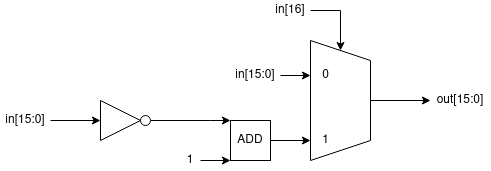

The diagram above was exported from draw.io. Its source (the exported page's mxGraphModel, read from the mxfile embedded in the PNG):
<mxGraphModel dx="1434" dy="790" grid="1" gridSize="10" guides="1" tooltips="1" connect="1" arrows="1" fold="1" page="1" pageScale="1" pageWidth="850" pageHeight="1100" math="0" shadow="0">
  <root>
    <mxCell id="0" />
    <mxCell id="1" parent="0" />
    <mxCell id="iB0etWu_xRLaNwVU2B1E-30" style="edgeStyle=orthogonalEdgeStyle;rounded=0;orthogonalLoop=1;jettySize=auto;html=1;exitX=0.5;exitY=0;exitDx=0;exitDy=0;entryX=0;entryY=0.5;entryDx=0;entryDy=0;" parent="1" source="iB0etWu_xRLaNwVU2B1E-3" target="iB0etWu_xRLaNwVU2B1E-29" edge="1">
      <mxGeometry relative="1" as="geometry" />
    </mxCell>
    <mxCell id="iB0etWu_xRLaNwVU2B1E-3" value="" style="shape=trapezoid;perimeter=trapezoidPerimeter;whiteSpace=wrap;html=1;fixedSize=1;rotation=90;" parent="1" vertex="1">
      <mxGeometry x="370" y="310" width="120" height="60" as="geometry" />
    </mxCell>
    <mxCell id="iB0etWu_xRLaNwVU2B1E-8" style="edgeStyle=orthogonalEdgeStyle;rounded=0;orthogonalLoop=1;jettySize=auto;html=1;exitX=1;exitY=0.5;exitDx=0;exitDy=0;entryX=0;entryY=0.5;entryDx=0;entryDy=0;" parent="1" source="iB0etWu_xRLaNwVU2B1E-7" target="iB0etWu_xRLaNwVU2B1E-3" edge="1">
      <mxGeometry relative="1" as="geometry" />
    </mxCell>
    <mxCell id="iB0etWu_xRLaNwVU2B1E-7" value="in[16]" style="text;html=1;strokeColor=none;fillColor=none;align=center;verticalAlign=middle;whiteSpace=wrap;rounded=0;" parent="1" vertex="1">
      <mxGeometry x="360" y="240" width="40" height="20" as="geometry" />
    </mxCell>
    <mxCell id="iB0etWu_xRLaNwVU2B1E-10" value="0" style="text;html=1;align=center;verticalAlign=middle;resizable=0;points=[];autosize=1;strokeColor=none;fillColor=none;" parent="1" vertex="1">
      <mxGeometry x="400" y="300" width="30" height="30" as="geometry" />
    </mxCell>
    <mxCell id="iB0etWu_xRLaNwVU2B1E-11" value="1" style="text;html=1;align=center;verticalAlign=middle;resizable=0;points=[];autosize=1;strokeColor=none;fillColor=none;" parent="1" vertex="1">
      <mxGeometry x="400" y="365" width="30" height="30" as="geometry" />
    </mxCell>
    <mxCell id="iB0etWu_xRLaNwVU2B1E-13" style="edgeStyle=orthogonalEdgeStyle;rounded=0;orthogonalLoop=1;jettySize=auto;html=1;exitX=1;exitY=0.5;exitDx=0;exitDy=0;" parent="1" source="iB0etWu_xRLaNwVU2B1E-12" target="iB0etWu_xRLaNwVU2B1E-10" edge="1">
      <mxGeometry relative="1" as="geometry" />
    </mxCell>
    <mxCell id="iB0etWu_xRLaNwVU2B1E-12" value="in[15:0]" style="text;html=1;strokeColor=none;fillColor=none;align=center;verticalAlign=middle;whiteSpace=wrap;rounded=0;" parent="1" vertex="1">
      <mxGeometry x="320" y="305" width="50" height="20" as="geometry" />
    </mxCell>
    <mxCell id="iB0etWu_xRLaNwVU2B1E-15" style="edgeStyle=orthogonalEdgeStyle;rounded=0;orthogonalLoop=1;jettySize=auto;html=1;exitX=1;exitY=0.5;exitDx=0;exitDy=0;" parent="1" source="iB0etWu_xRLaNwVU2B1E-14" edge="1">
      <mxGeometry relative="1" as="geometry">
        <mxPoint x="400" y="380" as="targetPoint" />
      </mxGeometry>
    </mxCell>
    <mxCell id="iB0etWu_xRLaNwVU2B1E-14" value="ADD" style="rounded=0;whiteSpace=wrap;html=1;" parent="1" vertex="1">
      <mxGeometry x="320" y="360" width="40" height="40" as="geometry" />
    </mxCell>
    <mxCell id="iB0etWu_xRLaNwVU2B1E-20" style="edgeStyle=orthogonalEdgeStyle;rounded=0;orthogonalLoop=1;jettySize=auto;html=1;exitX=1;exitY=0.5;exitDx=0;exitDy=0;entryX=0;entryY=1;entryDx=0;entryDy=0;" parent="1" source="iB0etWu_xRLaNwVU2B1E-19" target="iB0etWu_xRLaNwVU2B1E-14" edge="1">
      <mxGeometry relative="1" as="geometry" />
    </mxCell>
    <mxCell id="iB0etWu_xRLaNwVU2B1E-19" value="1" style="text;html=1;strokeColor=none;fillColor=none;align=center;verticalAlign=middle;whiteSpace=wrap;rounded=0;" parent="1" vertex="1">
      <mxGeometry x="270" y="390" width="20" height="20" as="geometry" />
    </mxCell>
    <mxCell id="iB0etWu_xRLaNwVU2B1E-21" value="" style="triangle;whiteSpace=wrap;html=1;" parent="1" vertex="1">
      <mxGeometry x="190" y="340" width="40" height="40" as="geometry" />
    </mxCell>
    <mxCell id="iB0etWu_xRLaNwVU2B1E-24" style="edgeStyle=orthogonalEdgeStyle;rounded=0;orthogonalLoop=1;jettySize=auto;html=1;exitX=1;exitY=0.5;exitDx=0;exitDy=0;entryX=0;entryY=0;entryDx=0;entryDy=0;" parent="1" source="iB0etWu_xRLaNwVU2B1E-22" target="iB0etWu_xRLaNwVU2B1E-14" edge="1">
      <mxGeometry relative="1" as="geometry">
        <Array as="points">
          <mxPoint x="300" y="360" />
          <mxPoint x="300" y="360" />
        </Array>
      </mxGeometry>
    </mxCell>
    <mxCell id="iB0etWu_xRLaNwVU2B1E-22" value="" style="ellipse;whiteSpace=wrap;html=1;aspect=fixed;" parent="1" vertex="1">
      <mxGeometry x="230" y="355" width="10" height="10" as="geometry" />
    </mxCell>
    <mxCell id="iB0etWu_xRLaNwVU2B1E-27" style="edgeStyle=orthogonalEdgeStyle;rounded=0;orthogonalLoop=1;jettySize=auto;html=1;exitX=1;exitY=0.5;exitDx=0;exitDy=0;entryX=0;entryY=0.5;entryDx=0;entryDy=0;" parent="1" source="iB0etWu_xRLaNwVU2B1E-26" target="iB0etWu_xRLaNwVU2B1E-21" edge="1">
      <mxGeometry relative="1" as="geometry" />
    </mxCell>
    <mxCell id="iB0etWu_xRLaNwVU2B1E-26" value="in[15:0]" style="text;html=1;strokeColor=none;fillColor=none;align=center;verticalAlign=middle;whiteSpace=wrap;rounded=0;" parent="1" vertex="1">
      <mxGeometry x="90" y="350" width="50" height="20" as="geometry" />
    </mxCell>
    <mxCell id="iB0etWu_xRLaNwVU2B1E-29" value="out[15:0]" style="text;html=1;strokeColor=none;fillColor=none;align=center;verticalAlign=middle;whiteSpace=wrap;rounded=0;" parent="1" vertex="1">
      <mxGeometry x="520" y="330" width="60" height="20" as="geometry" />
    </mxCell>
  </root>
</mxGraphModel>